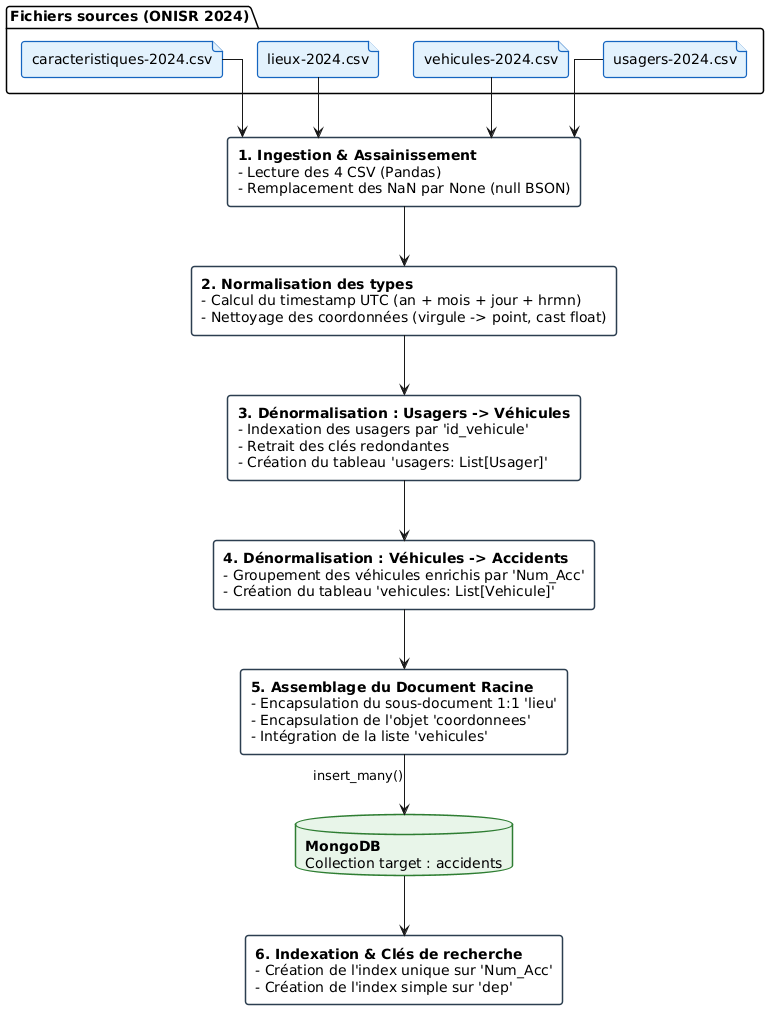

The diagram above was rendered by PlantUML. Its source (embedded in the PNG):
@startuml
skinparam linetype ortho
skinparam roundcorner 6
skinparam defaultFontName Arial

' Styles des éléments
skinparam rectangle {
    BackgroundColor #FFFFFF
    BorderColor #2C3E50
    BorderThickness 1.5
}
skinparam database {
    BackgroundColor #E8F5E9
    BorderColor #2E7D32
    BorderThickness 1.5
}
skinparam file {
    BackgroundColor #E3F2FD
    BorderColor #1565C0
    BorderThickness 1.2
}

' 1. Sources de données
package "Fichiers sources (ONISR 2024)" {
    file "caracteristiques-2024.csv" as F_CARACT
    file "lieux-2024.csv" as F_LIEUX
    file "vehicules-2024.csv" as F_VEH
    file "usagers-2024.csv" as F_USG
}

' 2. Étapes de manipulation
rectangle "<b>1. Ingestion & Assainissement</b>\n- Lecture des 4 CSV (Pandas)\n- Remplacement des NaN par None (null BSON)" as STEP1

rectangle "<b>2. Normalisation des types</b>\n- Calcul du timestamp UTC (an + mois + jour + hrmn)\n- Nettoyage des coordonnées (virgule -> point, cast float)" as STEP2

rectangle "<b>3. Dénormalisation : Usagers -> Véhicules</b>\n- Indexation des usagers par 'id_vehicule'\n- Retrait des clés redondantes\n- Création du tableau 'usagers: List[Usager]'" as STEP3

rectangle "<b>4. Dénormalisation : Véhicules -> Accidents</b>\n- Groupement des véhicules enrichis par 'Num_Acc'\n- Création du tableau 'vehicules: List[Vehicule]'" as STEP4

rectangle "<b>5. Assemblage du Document Racine</b>\n- Encapsulation du sous-document 1:1 'lieu'\n- Encapsulation de l'objet 'coordonnees'\n- Intégration de la liste 'vehicules'" as STEP5

' 3. Base de données et index
database "<b>MongoDB</b>\nCollection target : accidents" as MONGODB

rectangle "<b>6. Indexation & Clés de recherche</b>\n- Création de l'index unique sur 'Num_Acc'\n- Création de l'index simple sur 'dep'" as STEP6

' Enchaînement du flux
F_CARACT --> STEP1
F_LIEUX --> STEP1
F_VEH --> STEP1
F_USG --> STEP1

STEP1 --> STEP2
STEP2 --> STEP3
STEP3 --> STEP4
STEP4 --> STEP5
STEP5 --> MONGODB : insert_many()
MONGODB --> STEP6
@enduml